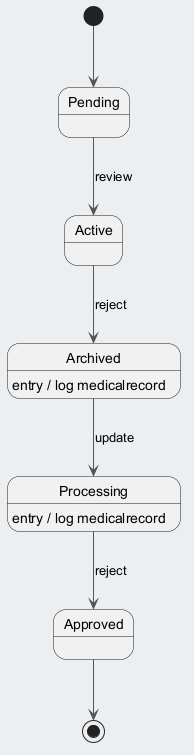

The diagram above was rendered by PlantUML. Its source (embedded in the PNG):
@startuml
skinparam backgroundColor #ECEFF1
skinparam classBackgroundColor #FFFFFF
skinparam classBorderColor #455A64
skinparam ArrowColor #555555
[*] --> Pending
Pending --> Active : review
Active --> Archived : reject
Archived --> Processing : update
Archived : entry / log medicalrecord
Processing --> Approved : reject
Processing : entry / log medicalrecord
Approved --> [*]
@enduml